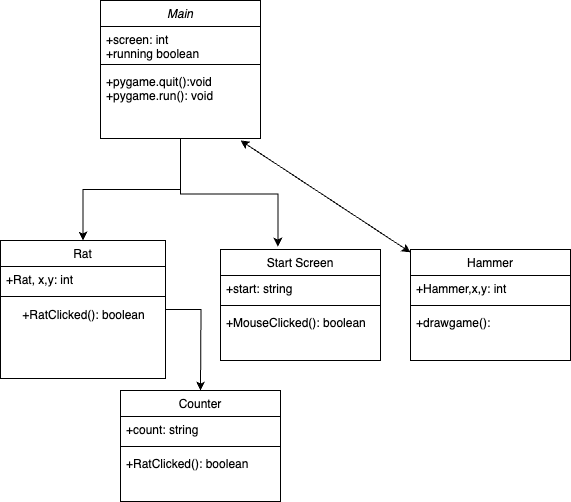

The diagram above was exported from draw.io. Its source (the exported page's mxGraphModel, read from the mxfile embedded in the PNG):
<mxGraphModel dx="1055" dy="633" grid="1" gridSize="10" guides="1" tooltips="1" connect="1" arrows="1" fold="1" page="1" pageScale="1" pageWidth="827" pageHeight="1169" math="0" shadow="0">
  <root>
    <mxCell id="WIyWlLk6GJQsqaUBKTNV-0" />
    <mxCell id="WIyWlLk6GJQsqaUBKTNV-1" parent="WIyWlLk6GJQsqaUBKTNV-0" />
    <mxCell id="wNf_JrGv4T46Hj2Fbpxe-1" style="edgeStyle=orthogonalEdgeStyle;rounded=0;orthogonalLoop=1;jettySize=auto;html=1;" parent="WIyWlLk6GJQsqaUBKTNV-1" source="zkfFHV4jXpPFQw0GAbJ--0" target="zkfFHV4jXpPFQw0GAbJ--6" edge="1">
      <mxGeometry relative="1" as="geometry" />
    </mxCell>
    <mxCell id="zkfFHV4jXpPFQw0GAbJ--0" value="Main" style="swimlane;fontStyle=2;align=center;verticalAlign=top;childLayout=stackLayout;horizontal=1;startSize=26;horizontalStack=0;resizeParent=1;resizeLast=0;collapsible=1;marginBottom=0;rounded=0;shadow=0;strokeWidth=1;" parent="WIyWlLk6GJQsqaUBKTNV-1" vertex="1">
      <mxGeometry x="220" y="120" width="160" height="138" as="geometry">
        <mxRectangle x="230" y="140" width="160" height="26" as="alternateBounds" />
      </mxGeometry>
    </mxCell>
    <mxCell id="zkfFHV4jXpPFQw0GAbJ--1" value="+screen: int&#10;+running boolean" style="text;align=left;verticalAlign=top;spacingLeft=4;spacingRight=4;overflow=hidden;rotatable=0;points=[[0,0.5],[1,0.5]];portConstraint=eastwest;" parent="zkfFHV4jXpPFQw0GAbJ--0" vertex="1">
      <mxGeometry y="26" width="160" height="34" as="geometry" />
    </mxCell>
    <mxCell id="zkfFHV4jXpPFQw0GAbJ--4" value="" style="line;html=1;strokeWidth=1;align=left;verticalAlign=middle;spacingTop=-1;spacingLeft=3;spacingRight=3;rotatable=0;labelPosition=right;points=[];portConstraint=eastwest;" parent="zkfFHV4jXpPFQw0GAbJ--0" vertex="1">
      <mxGeometry y="60" width="160" height="8" as="geometry" />
    </mxCell>
    <mxCell id="zkfFHV4jXpPFQw0GAbJ--5" value="+pygame.quit():void&#10;+pygame.run(): void" style="text;align=left;verticalAlign=top;spacingLeft=4;spacingRight=4;overflow=hidden;rotatable=0;points=[[0,0.5],[1,0.5]];portConstraint=eastwest;" parent="zkfFHV4jXpPFQw0GAbJ--0" vertex="1">
      <mxGeometry y="68" width="160" height="42" as="geometry" />
    </mxCell>
    <mxCell id="wNf_JrGv4T46Hj2Fbpxe-8" style="edgeStyle=orthogonalEdgeStyle;rounded=0;orthogonalLoop=1;jettySize=auto;html=1;" parent="WIyWlLk6GJQsqaUBKTNV-1" source="zkfFHV4jXpPFQw0GAbJ--6" edge="1">
      <mxGeometry relative="1" as="geometry">
        <mxPoint x="320" y="510" as="targetPoint" />
      </mxGeometry>
    </mxCell>
    <mxCell id="zkfFHV4jXpPFQw0GAbJ--6" value="Rat" style="swimlane;fontStyle=0;align=center;verticalAlign=top;childLayout=stackLayout;horizontal=1;startSize=26;horizontalStack=0;resizeParent=1;resizeLast=0;collapsible=1;marginBottom=0;rounded=0;shadow=0;strokeWidth=1;" parent="WIyWlLk6GJQsqaUBKTNV-1" vertex="1">
      <mxGeometry x="120" y="360" width="165" height="138" as="geometry">
        <mxRectangle x="130" y="380" width="160" height="26" as="alternateBounds" />
      </mxGeometry>
    </mxCell>
    <mxCell id="zkfFHV4jXpPFQw0GAbJ--8" value="+Rat, x,y: int" style="text;align=left;verticalAlign=top;spacingLeft=4;spacingRight=4;overflow=hidden;rotatable=0;points=[[0,0.5],[1,0.5]];portConstraint=eastwest;rounded=0;shadow=0;html=0;" parent="zkfFHV4jXpPFQw0GAbJ--6" vertex="1">
      <mxGeometry y="26" width="165" height="26" as="geometry" />
    </mxCell>
    <mxCell id="zkfFHV4jXpPFQw0GAbJ--9" value="" style="line;html=1;strokeWidth=1;align=left;verticalAlign=middle;spacingTop=-1;spacingLeft=3;spacingRight=3;rotatable=0;labelPosition=right;points=[];portConstraint=eastwest;" parent="zkfFHV4jXpPFQw0GAbJ--6" vertex="1">
      <mxGeometry y="52" width="165" height="8" as="geometry" />
    </mxCell>
    <mxCell id="wNf_JrGv4T46Hj2Fbpxe-0" value="+RatClicked(): boolean" style="text;html=1;align=center;verticalAlign=middle;resizable=0;points=[];autosize=1;strokeColor=none;fillColor=none;" parent="zkfFHV4jXpPFQw0GAbJ--6" vertex="1">
      <mxGeometry y="60" width="165" height="30" as="geometry" />
    </mxCell>
    <mxCell id="qGRYJHvQ_Ke_MDuzvDXK-0" value="Start Screen" style="swimlane;fontStyle=0;align=center;verticalAlign=top;childLayout=stackLayout;horizontal=1;startSize=26;horizontalStack=0;resizeParent=1;resizeLast=0;collapsible=1;marginBottom=0;rounded=0;shadow=0;strokeWidth=1;" parent="WIyWlLk6GJQsqaUBKTNV-1" vertex="1">
      <mxGeometry x="340" y="369" width="160" height="111" as="geometry">
        <mxRectangle x="550" y="140" width="160" height="26" as="alternateBounds" />
      </mxGeometry>
    </mxCell>
    <mxCell id="qGRYJHvQ_Ke_MDuzvDXK-1" value="+start: string" style="text;align=left;verticalAlign=top;spacingLeft=4;spacingRight=4;overflow=hidden;rotatable=0;points=[[0,0.5],[1,0.5]];portConstraint=eastwest;rounded=0;shadow=0;html=0;" parent="qGRYJHvQ_Ke_MDuzvDXK-0" vertex="1">
      <mxGeometry y="26" width="160" height="26" as="geometry" />
    </mxCell>
    <mxCell id="qGRYJHvQ_Ke_MDuzvDXK-2" value="" style="line;html=1;strokeWidth=1;align=left;verticalAlign=middle;spacingTop=-1;spacingLeft=3;spacingRight=3;rotatable=0;labelPosition=right;points=[];portConstraint=eastwest;" parent="qGRYJHvQ_Ke_MDuzvDXK-0" vertex="1">
      <mxGeometry y="52" width="160" height="8" as="geometry" />
    </mxCell>
    <mxCell id="qGRYJHvQ_Ke_MDuzvDXK-3" value="+MouseClicked(): boolean" style="text;align=left;verticalAlign=top;spacingLeft=4;spacingRight=4;overflow=hidden;rotatable=0;points=[[0,0.5],[1,0.5]];portConstraint=eastwest;" parent="qGRYJHvQ_Ke_MDuzvDXK-0" vertex="1">
      <mxGeometry y="60" width="160" height="40" as="geometry" />
    </mxCell>
    <mxCell id="wNf_JrGv4T46Hj2Fbpxe-2" style="edgeStyle=orthogonalEdgeStyle;rounded=0;orthogonalLoop=1;jettySize=auto;html=1;entryX=0.359;entryY=-0.027;entryDx=0;entryDy=0;entryPerimeter=0;" parent="WIyWlLk6GJQsqaUBKTNV-1" source="zkfFHV4jXpPFQw0GAbJ--0" target="qGRYJHvQ_Ke_MDuzvDXK-0" edge="1">
      <mxGeometry relative="1" as="geometry" />
    </mxCell>
    <mxCell id="wNf_JrGv4T46Hj2Fbpxe-3" value="Counter" style="swimlane;fontStyle=0;align=center;verticalAlign=top;childLayout=stackLayout;horizontal=1;startSize=26;horizontalStack=0;resizeParent=1;resizeLast=0;collapsible=1;marginBottom=0;rounded=0;shadow=0;strokeWidth=1;" parent="WIyWlLk6GJQsqaUBKTNV-1" vertex="1">
      <mxGeometry x="240" y="510" width="160" height="111" as="geometry">
        <mxRectangle x="550" y="140" width="160" height="26" as="alternateBounds" />
      </mxGeometry>
    </mxCell>
    <mxCell id="wNf_JrGv4T46Hj2Fbpxe-4" value="+count: string" style="text;align=left;verticalAlign=top;spacingLeft=4;spacingRight=4;overflow=hidden;rotatable=0;points=[[0,0.5],[1,0.5]];portConstraint=eastwest;rounded=0;shadow=0;html=0;" parent="wNf_JrGv4T46Hj2Fbpxe-3" vertex="1">
      <mxGeometry y="26" width="160" height="26" as="geometry" />
    </mxCell>
    <mxCell id="wNf_JrGv4T46Hj2Fbpxe-5" value="" style="line;html=1;strokeWidth=1;align=left;verticalAlign=middle;spacingTop=-1;spacingLeft=3;spacingRight=3;rotatable=0;labelPosition=right;points=[];portConstraint=eastwest;" parent="wNf_JrGv4T46Hj2Fbpxe-3" vertex="1">
      <mxGeometry y="52" width="160" height="8" as="geometry" />
    </mxCell>
    <mxCell id="wNf_JrGv4T46Hj2Fbpxe-6" value="+RatClicked(): boolean" style="text;align=left;verticalAlign=top;spacingLeft=4;spacingRight=4;overflow=hidden;rotatable=0;points=[[0,0.5],[1,0.5]];portConstraint=eastwest;" parent="wNf_JrGv4T46Hj2Fbpxe-3" vertex="1">
      <mxGeometry y="60" width="160" height="40" as="geometry" />
    </mxCell>
    <mxCell id="dQ3IwPq7IP8N4-z7AjAU-1" value="Hammer" style="swimlane;fontStyle=0;align=center;verticalAlign=top;childLayout=stackLayout;horizontal=1;startSize=26;horizontalStack=0;resizeParent=1;resizeLast=0;collapsible=1;marginBottom=0;rounded=0;shadow=0;strokeWidth=1;" vertex="1" parent="WIyWlLk6GJQsqaUBKTNV-1">
      <mxGeometry x="530" y="369" width="160" height="111" as="geometry">
        <mxRectangle x="550" y="140" width="160" height="26" as="alternateBounds" />
      </mxGeometry>
    </mxCell>
    <mxCell id="dQ3IwPq7IP8N4-z7AjAU-2" value="+Hammer,x,y: int" style="text;align=left;verticalAlign=top;spacingLeft=4;spacingRight=4;overflow=hidden;rotatable=0;points=[[0,0.5],[1,0.5]];portConstraint=eastwest;rounded=0;shadow=0;html=0;" vertex="1" parent="dQ3IwPq7IP8N4-z7AjAU-1">
      <mxGeometry y="26" width="160" height="26" as="geometry" />
    </mxCell>
    <mxCell id="dQ3IwPq7IP8N4-z7AjAU-3" value="" style="line;html=1;strokeWidth=1;align=left;verticalAlign=middle;spacingTop=-1;spacingLeft=3;spacingRight=3;rotatable=0;labelPosition=right;points=[];portConstraint=eastwest;" vertex="1" parent="dQ3IwPq7IP8N4-z7AjAU-1">
      <mxGeometry y="52" width="160" height="8" as="geometry" />
    </mxCell>
    <mxCell id="dQ3IwPq7IP8N4-z7AjAU-4" value="+drawgame():" style="text;align=left;verticalAlign=top;spacingLeft=4;spacingRight=4;overflow=hidden;rotatable=0;points=[[0,0.5],[1,0.5]];portConstraint=eastwest;" vertex="1" parent="dQ3IwPq7IP8N4-z7AjAU-1">
      <mxGeometry y="60" width="160" height="40" as="geometry" />
    </mxCell>
    <mxCell id="dQ3IwPq7IP8N4-z7AjAU-6" value="" style="endArrow=classic;startArrow=classic;html=1;rounded=0;" edge="1" parent="WIyWlLk6GJQsqaUBKTNV-1" source="dQ3IwPq7IP8N4-z7AjAU-1">
      <mxGeometry width="50" height="50" relative="1" as="geometry">
        <mxPoint x="390" y="430" as="sourcePoint" />
        <mxPoint x="360" y="260" as="targetPoint" />
      </mxGeometry>
    </mxCell>
  </root>
</mxGraphModel>